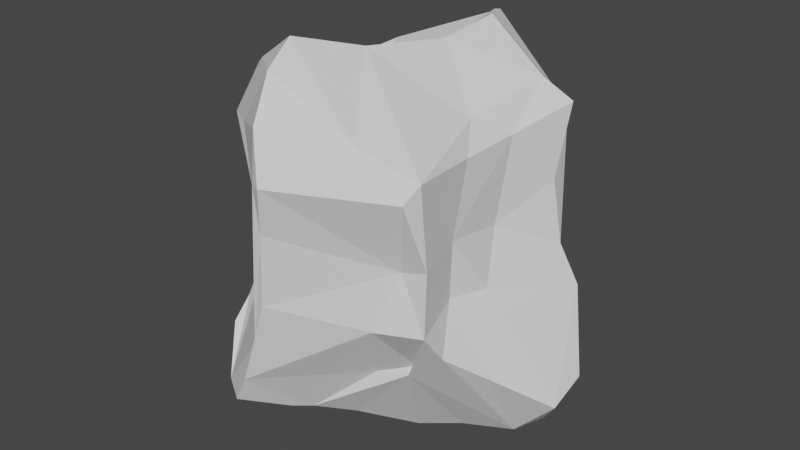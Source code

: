 # Source: pedra2.blend  (saved by Blender 3.2.14; exported with 4.5.12 LTS)
import bpy
from mathutils import Matrix  # noqa: F401  (used for matrix-valued properties, if any)

bpy.ops.wm.read_factory_settings(use_empty=True)
scene = bpy.context.scene
scene.name = 'Scene'

# ---- collections
col_collection = bpy.data.collections.new('Collection'); scene.collection.children.link(col_collection)

# ---- world
world_world = bpy.data.worlds.new('World'); scene.world = world_world
world_world.use_nodes = True; world_world.node_tree.nodes.clear()
_N = world_world.node_tree.nodes; _L = world_world.node_tree.links
n0 = _N.new('ShaderNodeOutputWorld'); n0.name = 'World Output'; n0.location = (300, 300)
n1 = _N.new('ShaderNodeBackground'); n1.name = 'Background'; n1.location = (10, 300)
n1.inputs[0].default_value = (0.05088, 0.05088, 0.05088, 1.0)
_L.new(n1.outputs[0], n0.inputs[0])
n0.is_active_output = True
world_world.color = (0.05088, 0.05088, 0.05088)
world_world.use_sun_shadow = False
world_world.sun_shadow_jitter_overblur = 0.0

# ---- meshes
me_cube_001 = bpy.data.meshes.new('Cube.001')
me_cube_001.from_pydata([(-0.4336, -0.8477, -0.6713), (-0.6723, -0.4753, -0.4416), (-0.5573, -0.574, 0.6559), (-0.6797, 0.0626, -0.6456), (-0.5591, 0.6132, 0.1557), (0.04469, -0.3261, 1.037), (0.3328, -0.7393, 0.7766), (0.6064, -0.5805, 0.1897), (0.8272, 0.1109, -0.8669), (0.2209, 0.6306, -0.6137), (0.8241, 0.3471, -0.1936), (-0.465, -0.1049, -0.8329), (-0.8637, -0.1696, -0.3851), (-0.858, 0.04066, -0.5101), (-0.4256, 0.1965, 0.6558), (-0.3756, 0.7946, -0.0899), (-0.1486, 0.6719, -0.2919), (0.3051, 0.4985, -0.1896), (0.06914, 0.624, 0.9996), (-0.1881, 0.2695, 0.7427), (0.1971, 0.4205, 1.045), (0.1334, 0.5157, 1.013), (0.6736, 0.3082, 0.3485), (0.9516, -0.001852, -0.6878), (0.6256, -0.1478, -0.06558), (0.7484, -0.2765, -0.4631), (0.5458, 0.3531, 0.8259), (0.469, -0.5872, 0.1497), (0.3718, -0.6842, -0.1547), (0.07347, -0.4599, -0.8563), (0.409, -0.4646, -0.489), (-0.1701, -0.9838, -0.4915), (-0.4534, -0.4877, 0.9199), (-0.01299, -0.983, -0.02638), (-0.1019, -0.9649, -0.2686), (0.01824, -0.9977, 0.3471), (0.7287, 0.3146, 0.01976), (0.5643, -0.01851, 0.1948), (0.559, -0.3363, 0.2399), (0.1699, 0.09265, 0.9969), (-0.2132, -0.03202, 0.7503), (-0.7225, -0.1469, 0.2843), (-0.7697, -0.1441, -0.1257), (-0.6092, 0.2203, 0.2949), (-0.269, 0.8093, 0.2927), (0.1299, 0.5383, 0.02582), (-0.6263, -0.6264, -0.5161), (-0.5338, -0.4504, -0.5322), (-0.6241, 0.6028, 0.6077), (-0.5166, 0.5715, 0.7469), (0.6114, -0.6337, 0.6351), (0.5709, -0.7054, 0.5506), (0.6388, 0.6165, -0.6693), (0.6844, 0.4117, 0.7177), (0.553, 0.587, 0.5994), (-0.4514, -0.4475, -0.6721), (-0.5969, -0.004686, -0.7147), (-0.5673, -0.2317, -0.5605), (-0.6505, -0.3286, 0.8118), (-0.3986, -0.09418, 0.7159), (-0.733, -0.2323, 0.7705), (-0.6277, 0.1785, 0.6754), (-0.769, -0.1804, 0.5955), (-0.6544, 0.1561, 0.5888), (-0.5848, 0.6683, -0.159), (-0.6533, 0.5742, -0.2407), (0.3249, 0.4334, -0.6013), (-0.001622, 0.629, -0.4329), (0.02866, 0.7334, 0.9664), (-0.09383, 0.8425, 0.7896), (0.3417, 0.7547, 0.6392), (-0.1286, 0.8637, 0.664), (0.5521, 0.5297, -0.1283), (0.429, 0.5947, 0.2814), (0.6068, -0.03573, -0.9299), (0.73, -0.00927, -0.9177), (0.8437, 0.2977, -0.7693), (0.957, 0.2051, -0.6053), (0.4701, -0.1047, 0.7284), (0.5832, 0.0684, 0.6312), (0.5598, -0.2409, 0.6094), (0.6088, -0.5957, -0.1411), (0.4387, -0.4399, -0.4334), (0.5535, -0.3422, -0.06287), (0.6238, -0.4788, -0.3006), (-0.04304, -0.6546, -0.7694), (-0.1083, -0.7441, -0.7498), (0.259, -0.5174, -0.4999), (-0.2441, -0.9796, -0.641), (-0.1094, -0.6398, 1.128), (-0.06574, -0.8202, 1.034), (0.008346, -1.016, 0.5938), (-0.391, -0.6825, 0.677), (0.000686, -0.9836, 0.8413), (0.07021, -1.046, 0.6019), (0.2128, 0.2289, -0.6821), (-0.2752, -0.09915, -0.8688), (0.04733, 0.4163, -0.611), (0.4694, -0.101, -0.9513), (0.09534, -0.163, -1.02), (0.2514, -0.1787, -1.013), (-0.2134, -0.388, -0.721)], [], [(28, 27, 33), (28, 31, 87), (22, 37, 36), (24, 23, 10), (37, 38, 24), (26, 39, 78), (20, 26, 21), (19, 20, 21), (44, 71, 45), (46, 55, 0), (63, 4, 43), (61, 48, 63), (49, 48, 61), (78, 50, 80), (50, 7, 38), (9, 52, 66), (52, 9, 17), (72, 52, 17), (77, 52, 10), (55, 57, 11), (47, 57, 55), (57, 47, 12), (56, 57, 13), (57, 12, 13), (32, 59, 58), (59, 14, 61), (60, 62, 2), (61, 62, 60), (2, 62, 41), (49, 61, 14), (15, 65, 64), (95, 97, 66), (18, 68, 19), (21, 68, 18), (72, 17, 73), (95, 66, 74), (74, 8, 75), (76, 77, 8), (77, 10, 23), (79, 53, 26), (79, 22, 53), (79, 38, 37), (28, 82, 81), (83, 38, 7), (81, 30, 84), (30, 85, 29), (85, 31, 86), (85, 87, 31), (87, 82, 28), (89, 6, 5), (32, 90, 89), (6, 93, 51), (2, 90, 32), (2, 92, 90), (97, 95, 99), (74, 98, 95), (98, 30, 100), (33, 27, 35), (28, 33, 31), (35, 27, 94), (35, 94, 91), (10, 36, 37), (24, 10, 37), (24, 38, 83), (84, 25, 83), (26, 20, 39), (19, 14, 40), (40, 39, 19), (59, 40, 14), (89, 5, 40), (13, 12, 42), (41, 63, 43), (42, 65, 13), (16, 15, 45), (16, 45, 17), (71, 73, 45), (67, 16, 17), (47, 55, 46), (1, 47, 46), (63, 48, 4), (51, 7, 50), (78, 5, 50), (80, 50, 38), (8, 66, 52), (56, 11, 57), (58, 59, 60), (2, 58, 60), (61, 63, 62), (4, 64, 65), (9, 66, 97), (97, 67, 9), (19, 68, 14), (21, 26, 54), (68, 69, 49), (70, 68, 21), (21, 54, 70), (69, 70, 71), (71, 70, 73), (14, 68, 49), (17, 45, 73), (98, 74, 75), (74, 66, 8), (30, 98, 75), (75, 8, 23), (8, 77, 23), (76, 52, 77), (25, 23, 24), (84, 30, 75), (75, 25, 84), (79, 80, 38), (79, 37, 22), (27, 28, 81), (81, 82, 30), (29, 85, 101), (30, 87, 85), (30, 82, 87), (0, 86, 88), (5, 6, 50), (6, 90, 93), (92, 91, 93), (51, 94, 27), (67, 97, 96), (100, 99, 95), (96, 99, 101), (100, 30, 29), (11, 101, 55), (83, 25, 24), (39, 20, 19), (5, 78, 39), (32, 89, 40), (45, 15, 44), (51, 27, 7), (52, 72, 10), (12, 47, 1), (3, 13, 65), (61, 60, 59), (41, 62, 63), (32, 58, 2), (17, 9, 67), (21, 18, 19), (52, 76, 8), (25, 75, 23), (79, 26, 78), (53, 54, 26), (84, 83, 81), (85, 86, 101), (90, 6, 89), (93, 90, 92), (93, 94, 51), (91, 94, 93), (51, 50, 6), (98, 100, 95), (99, 29, 101), (100, 29, 99), (31, 33, 34), (92, 2, 41, 42, 12, 1, 46, 0, 88, 31, 34, 33, 35, 91), (44, 15, 64, 4, 48, 49, 69, 71), (54, 53, 22, 36, 10, 72, 73, 70), (39, 40, 5), (40, 59, 32), (3, 65, 15, 16, 67, 96, 11, 56), (3, 56, 13), (43, 4, 65, 42, 41), (68, 70, 69), (80, 79, 78), (27, 81, 7), (7, 81, 83), (101, 86, 0), (86, 31, 88), (55, 101, 0), (97, 99, 96), (11, 96, 101)])
_uv = me_cube_001.uv_layers.new(name='UVMap')
_uv.uv.foreach_set('vector', [0.4767, 0.8104, 0.5236, 0.7916, 0.4947, 0.8781, 0.4767, 0.8104, 0.4283, 0.9018, 0.4269, 0.8514, 0.5604, 0.5715, 0.5343, 0.6263, 0.5091, 0.5712, 0.489, 0.65, 0.4013, 0.6254, 0.4672, 0.5717, 0.5343, 0.6263, 0.5436, 0.6884, 0.489, 0.65, 0.6632, 0.5692, 0.7269, 0.6123, 0.6698, 0.643, 0.7215, 0.5632, 0.6632, 0.5692, 0.6992, 0.5519, 0.781, 0.5807, 0.7215, 0.5632, 0.7306, 0.5519, 0.5413, 0.3344, 0.5822, 0.3553, 0.5058, 0.392, 0.1568, 0.7202, 0.1892, 0.688, 0.1939, 0.731, 0.585, 0.1494, 0.5741, 0.2186, 0.5472, 0.1632, 0.6016, 0.1492, 0.5901, 0.214, 0.585, 0.1494, 0.6089, 0.2049, 0.5901, 0.214, 0.6016, 0.1492, 0.6171, 0.7944, 0.5917, 0.7933, 0.6048, 0.7822, 0.5917, 0.7933, 0.5733, 0.7781, 0.5773, 0.7553, 0.2799, 0.5271, 0.3385, 0.5398, 0.3052, 0.555, 0.3385, 0.5398, 0.2799, 0.5271, 0.3087, 0.5056, 0.3543, 0.5324, 0.3385, 0.5398, 0.3087, 0.5056, 0.3718, 0.5519, 0.3385, 0.5398, 0.3687, 0.5458, 0.1892, 0.688, 0.1524, 0.6537, 0.1886, 0.638, 0.1571, 0.6896, 0.1524, 0.6537, 0.1892, 0.688, 0.1524, 0.6537, 0.1571, 0.6896, 0.125, 0.6533, 0.1645, 0.6241, 0.1524, 0.6537, 0.1294, 0.6188, 0.1524, 0.6537, 0.125, 0.6533, 0.1294, 0.6188, 0.6199, 0.05435, 0.6218, 0.1059, 0.6065, 0.07953, 0.6218, 0.1059, 0.6204, 0.1562, 0.6016, 0.1492, 0.5987, 0.09486, 0.5811, 0.1016, 0.6005, 0.04344, 0.6016, 0.1492, 0.5811, 0.1016, 0.5987, 0.09486, 0.6005, 0.04344, 0.5811, 0.1016, 0.5325, 0.1031, 0.6089, 0.2049, 0.6016, 0.1492, 0.6204, 0.1562, 0.4846, 0.3162, 0.4092, 0.2829, 0.4746, 0.2639, 0.2833, 0.5902, 0.2607, 0.5594, 0.3052, 0.555, 0.6162, 0.3839, 0.6066, 0.3769, 0.6245, 0.3395, 0.6228, 0.3939, 0.6066, 0.3769, 0.6162, 0.3839, 0.4796, 0.5009, 0.464, 0.4363, 0.5488, 0.4526, 0.2833, 0.5902, 0.3052, 0.555, 0.3364, 0.6293, 0.3364, 0.6293, 0.3721, 0.6106, 0.3565, 0.6264, 0.3823, 0.5799, 0.4117, 0.595, 0.3721, 0.6106, 0.4117, 0.595, 0.4672, 0.5717, 0.4013, 0.6254, 0.6309, 0.6123, 0.633, 0.5591, 0.6632, 0.5692, 0.6309, 0.6123, 0.5604, 0.5715, 0.633, 0.5591, 0.6309, 0.6123, 0.5436, 0.6884, 0.5343, 0.6263, 0.4767, 0.8104, 0.4307, 0.744, 0.477, 0.7467, 0.4877, 0.6919, 0.5436, 0.6884, 0.5326, 0.747, 0.477, 0.7467, 0.4278, 0.7349, 0.4514, 0.7122, 0.3305, 0.7114, 0.2454, 0.7124, 0.2612, 0.6863, 0.2454, 0.7124, 0.2239, 0.7482, 0.2355, 0.7213, 0.2454, 0.7124, 0.2888, 0.7287, 0.2239, 0.7482, 0.2888, 0.7287, 0.3348, 0.7202, 0.2975, 0.75, 0.6182, 0.8889, 0.6033, 0.8423, 0.6209, 0.8392, 0.6203, 0.9419, 0.6064, 0.8854, 0.6182, 0.8889, 0.6033, 0.8423, 0.5904, 0.8767, 0.5799, 0.7945, 0.6093, 0.9481, 0.6064, 0.8854, 0.6203, 0.9419, 0.6093, 0.9481, 0.5967, 0.9382, 0.6064, 0.8854, 0.2607, 0.5594, 0.2833, 0.5902, 0.2637, 0.6458, 0.3364, 0.6293, 0.3153, 0.638, 0.2833, 0.5902, 0.3153, 0.638, 0.3305, 0.7114, 0.2839, 0.6481, 0.4947, 0.8781, 0.5236, 0.7916, 0.5327, 0.8727, 0.4767, 0.8104, 0.4947, 0.8781, 0.4283, 0.9018, 0.5327, 0.8727, 0.5236, 0.7916, 0.5711, 0.8668, 0.5327, 0.8727, 0.5711, 0.8668, 0.5706, 0.8761, 0.4672, 0.5717, 0.5091, 0.5712, 0.5343, 0.6263, 0.489, 0.65, 0.4672, 0.5717, 0.5343, 0.6263, 0.489, 0.65, 0.5436, 0.6884, 0.4877, 0.6919, 0.4514, 0.7122, 0.4225, 0.6699, 0.4877, 0.6919, 0.6632, 0.5692, 0.7215, 0.5632, 0.7269, 0.6123, 0.781, 0.5807, 0.8191, 0.594, 0.7823, 0.6284, 0.7823, 0.6284, 0.7269, 0.6123, 0.781, 0.5807, 0.8119, 0.647, 0.7823, 0.6284, 0.8191, 0.594, 0.7505, 0.6975, 0.742, 0.6707, 0.7823, 0.6284, 0.4268, 0.1317, 0.4373, 0.09953, 0.4857, 0.1082, 0.5325, 0.1031, 0.585, 0.1494, 0.5472, 0.1632, 0.4857, 0.1082, 0.4092, 0.2829, 0.4268, 0.1317, 0.4495, 0.3521, 0.4846, 0.3162, 0.5058, 0.392, 0.4495, 0.3521, 0.5058, 0.392, 0.464, 0.4363, 0.5822, 0.3553, 0.5488, 0.4526, 0.5058, 0.392, 0.4269, 0.3702, 0.4495, 0.3521, 0.464, 0.4363, 0.1571, 0.6896, 0.1892, 0.688, 0.1568, 0.7202, 0.1332, 0.7037, 0.1571, 0.6896, 0.1568, 0.7202, 0.585, 0.1494, 0.5901, 0.214, 0.5741, 0.2186, 0.5799, 0.7945, 0.5733, 0.7781, 0.5917, 0.7933, 0.6171, 0.7944, 0.6209, 0.8392, 0.5917, 0.7933, 0.6048, 0.7822, 0.5917, 0.7933, 0.5773, 0.7553, 0.3402, 0.5507, 0.3052, 0.555, 0.3385, 0.5398, 0.1645, 0.6241, 0.1886, 0.638, 0.1524, 0.6537, 0.6065, 0.07953, 0.6218, 0.1059, 0.5987, 0.09486, 0.6005, 0.04344, 0.6065, 0.07953, 0.5987, 0.09486, 0.6016, 0.1492, 0.585, 0.1494, 0.5811, 0.1016, 0.5258, 0.2541, 0.4746, 0.2639, 0.4092, 0.2829, 0.2799, 0.5271, 0.3052, 0.555, 0.2607, 0.5594, 0.2607, 0.5594, 0.2513, 0.5071, 0.2799, 0.5271, 0.6245, 0.3395, 0.6066, 0.3769, 0.6235, 0.3093, 0.6228, 0.3939, 0.6222, 0.4416, 0.5965, 0.4558, 0.6066, 0.3769, 0.5962, 0.3581, 0.6123, 0.303, 0.5875, 0.4227, 0.6066, 0.3769, 0.6228, 0.3939, 0.6228, 0.3939, 0.5965, 0.4558, 0.5875, 0.4227, 0.5962, 0.3581, 0.5875, 0.4227, 0.5822, 0.3553, 0.5822, 0.3553, 0.5875, 0.4227, 0.5488, 0.4526, 0.6235, 0.3093, 0.6066, 0.3769, 0.6123, 0.303, 0.464, 0.4363, 0.5058, 0.392, 0.5488, 0.4526, 0.3153, 0.638, 0.3364, 0.6293, 0.3565, 0.6264, 0.3364, 0.6293, 0.3052, 0.555, 0.3721, 0.6106, 0.3608, 0.7019, 0.3153, 0.638, 0.3565, 0.6264, 0.3565, 0.6264, 0.3721, 0.6106, 0.4013, 0.6254, 0.3721, 0.6106, 0.4117, 0.595, 0.4013, 0.6254, 0.3823, 0.5799, 0.3843, 0.5531, 0.4117, 0.595, 0.4225, 0.6699, 0.4013, 0.6254, 0.489, 0.65, 0.4514, 0.7122, 0.3608, 0.7019, 0.3565, 0.6264, 0.3565, 0.6264, 0.4225, 0.6699, 0.4514, 0.7122, 0.6309, 0.6123, 0.6378, 0.6662, 0.5436, 0.6884, 0.6309, 0.6123, 0.5343, 0.6263, 0.5604, 0.5715, 0.5236, 0.7916, 0.4767, 0.8104, 0.477, 0.7467, 0.477, 0.7467, 0.4307, 0.744, 0.4278, 0.7349, 0.2612, 0.6863, 0.2454, 0.7124, 0.2195, 0.6792, 0.3305, 0.7114, 0.2888, 0.7287, 0.2454, 0.7124, 0.3305, 0.7114, 0.3348, 0.7202, 0.2888, 0.7287, 0.1939, 0.731, 0.2355, 0.7213, 0.2173, 0.7393, 0.6209, 0.8392, 0.6033, 0.8423, 0.5917, 0.7933, 0.6033, 0.8423, 0.6064, 0.8854, 0.5904, 0.8767, 0.5967, 0.9382, 0.5706, 0.8761, 0.5904, 0.8767, 0.5799, 0.7945, 0.5711, 0.8668, 0.5236, 0.7916, 0.2513, 0.5071, 0.2607, 0.5594, 0.223, 0.6363, 0.2839, 0.6481, 0.2637, 0.6458, 0.2833, 0.5902, 0.223, 0.6363, 0.2637, 0.6458, 0.2195, 0.6792, 0.2839, 0.6481, 0.3305, 0.7114, 0.2612, 0.6863, 0.1886, 0.638, 0.2195, 0.6792, 0.1892, 0.688, 0.4877, 0.6919, 0.4225, 0.6699, 0.489, 0.65, 0.7269, 0.6123, 0.7215, 0.5632, 0.781, 0.5807, 0.742, 0.6707, 0.6698, 0.643, 0.7269, 0.6123, 0.8061, 0.698, 0.7505, 0.6975, 0.7823, 0.6284, 0.5058, 0.392, 0.4846, 0.3162, 0.5413, 0.3344, 0.5799, 0.7945, 0.5645, 0.7896, 0.5733, 0.7781, 0.3385, 0.5398, 0.3543, 0.5324, 0.3687, 0.5458, 0.125, 0.6533, 0.1571, 0.6896, 0.1332, 0.7037, 0.1422, 0.6159, 0.1294, 0.6188, 0.125, 0.5812, 0.6016, 0.1492, 0.5987, 0.09486, 0.6218, 0.1059, 0.5325, 0.1031, 0.5811, 0.1016, 0.585, 0.1494, 0.6199, 0.05435, 0.6065, 0.07953, 0.6005, 0.04344, 0.3087, 0.5056, 0.2799, 0.5271, 0.2513, 0.5071, 0.6228, 0.3939, 0.6162, 0.3839, 0.625, 0.3739, 0.3843, 0.5531, 0.3823, 0.5799, 0.3721, 0.6106, 0.4225, 0.6699, 0.3565, 0.6264, 0.4013, 0.6254, 0.6309, 0.6123, 0.6632, 0.5692, 0.6698, 0.643, 0.633, 0.5591, 0.6624, 0.5519, 0.6632, 0.5692, 0.4514, 0.7122, 0.4877, 0.6919, 0.477, 0.7467, 0.2454, 0.7124, 0.2355, 0.7213, 0.2195, 0.6792, 0.6064, 0.8854, 0.6033, 0.8423, 0.6182, 0.8889, 0.5904, 0.8767, 0.6064, 0.8854, 0.5967, 0.9382, 0.5904, 0.8767, 0.5711, 0.8668, 0.5799, 0.7945, 0.5706, 0.8761, 0.5711, 0.8668, 0.5904, 0.8767, 0.5799, 0.7945, 0.5917, 0.7933, 0.6033, 0.8423, 0.3153, 0.638, 0.2839, 0.6481, 0.2833, 0.5902, 0.2637, 0.6458, 0.2612, 0.6863, 0.2195, 0.6792, 0.2839, 0.6481, 0.2612, 0.6863, 0.2637, 0.6458, 0.4283, 0.9018, 0.4947, 0.8781, 0.4579, 0.8885, 0.5982, 0.02513, 0.6005, 0.04344, 0.5325, 0.1031, 0.4857, 0.1082, 0.4373, 0.09953, 0.1332, 0.7037, 0.1568, 0.7202, 0.1939, 0.731, 0.4269, 0.9115, 0.4283, 0.9018, 0.4579, 0.8885, 0.4947, 0.8781, 0.5327, 0.8727, 0.5706, 0.8761, 0.5413, 0.3344, 0.4846, 0.3162, 0.4746, 0.2639, 0.5312, 0.2449, 0.5901, 0.214, 0.6123, 0.303, 0.5962, 0.3581, 0.5822, 0.3553, 0.5965, 0.4558, 0.6033, 0.4696, 0.5604, 0.5715, 0.5091, 0.5712, 0.4672, 0.5717, 0.4796, 0.5009, 0.5488, 0.4526, 0.5875, 0.4227, 0.7269, 0.6123, 0.7823, 0.6284, 0.742, 0.6707, 0.7823, 0.6284, 0.8119, 0.647, 0.8061, 0.698, 0.1422, 0.6159, 0.4092, 0.2829, 0.4846, 0.3162, 0.4213, 0.3724, 0.2513, 0.5071, 0.223, 0.6363, 0.1886, 0.638, 0.1645, 0.6241, 0.1422, 0.6159, 0.1645, 0.6241, 0.1294, 0.6188, 0.5472, 0.1632, 0.5258, 0.2541, 0.4092, 0.2829, 0.4857, 0.1082, 0.5325, 0.1031, 0.6066, 0.3769, 0.5875, 0.4227, 0.5962, 0.3581, 0.6378, 0.6662, 0.6309, 0.6123, 0.6698, 0.643, 0.5236, 0.7916, 0.477, 0.7467, 0.5326, 0.747, 0.5326, 0.747, 0.477, 0.7467, 0.4877, 0.6919, 0.2195, 0.6792, 0.2355, 0.7213, 0.1939, 0.731, 0.2355, 0.7213, 0.2239, 0.7482, 0.2173, 0.7393, 0.1892, 0.688, 0.2195, 0.6792, 0.1939, 0.731, 0.2607, 0.5594, 0.2637, 0.6458, 0.223, 0.6363, 0.1886, 0.638, 0.223, 0.6363, 0.2195, 0.6792])
me_cube_001.update()

# ---- objects
ob_cube = bpy.data.objects.new('Cube', me_cube_001)

# ---- transforms, parenting, visibility, modifiers, constraints
ob_cube.location = (0.0, 0.0, 0.0)
ob_cube.scale = (3.373, 3.373, 3.373)

# ---- collection membership
col_collection.objects.link(ob_cube)

# ---- scene / render settings (as saved in the file)
scene.frame_start = 1; scene.frame_end = 250; scene.frame_set(1)
scene.render.engine = 'BLENDER_EEVEE_NEXT'
scene.cycles.sampling_pattern = 'TABULATED_SOBOL'
scene.cycles.use_light_tree = False
scene.view_settings.view_transform = 'Filmic'
bpy.context.view_layer.update()

# ---- added for rendering (the .blend has no active camera and no usable light): camera, sun
cam_auto = bpy.data.cameras.new('AutoCamera')
cam_auto.lens = 50.0
cam_auto.sensor_width = 36.0
cam_auto.clip_end = 1000.0
ob_auto_camera = bpy.data.objects.new('AutoCamera', cam_auto)
scene.collection.objects.link(ob_auto_camera)
ob_auto_camera.location = (10.7768, -13.0503, 8.67719)
ob_auto_camera.rotation_euler = (1.09748, -7.21219e-08, 0.694738)
scene.camera = ob_auto_camera
light_auto_sun = bpy.data.lights.new('AutoSun', 'SUN')
light_auto_sun.energy = 3.0
light_auto_sun.angle = 0.0523599
ob_auto_sun = bpy.data.objects.new('AutoSun', light_auto_sun)
scene.collection.objects.link(ob_auto_sun)
ob_auto_sun.rotation_euler = (0.872665, 0.174533, 0.523599)
bpy.context.view_layer.update()
